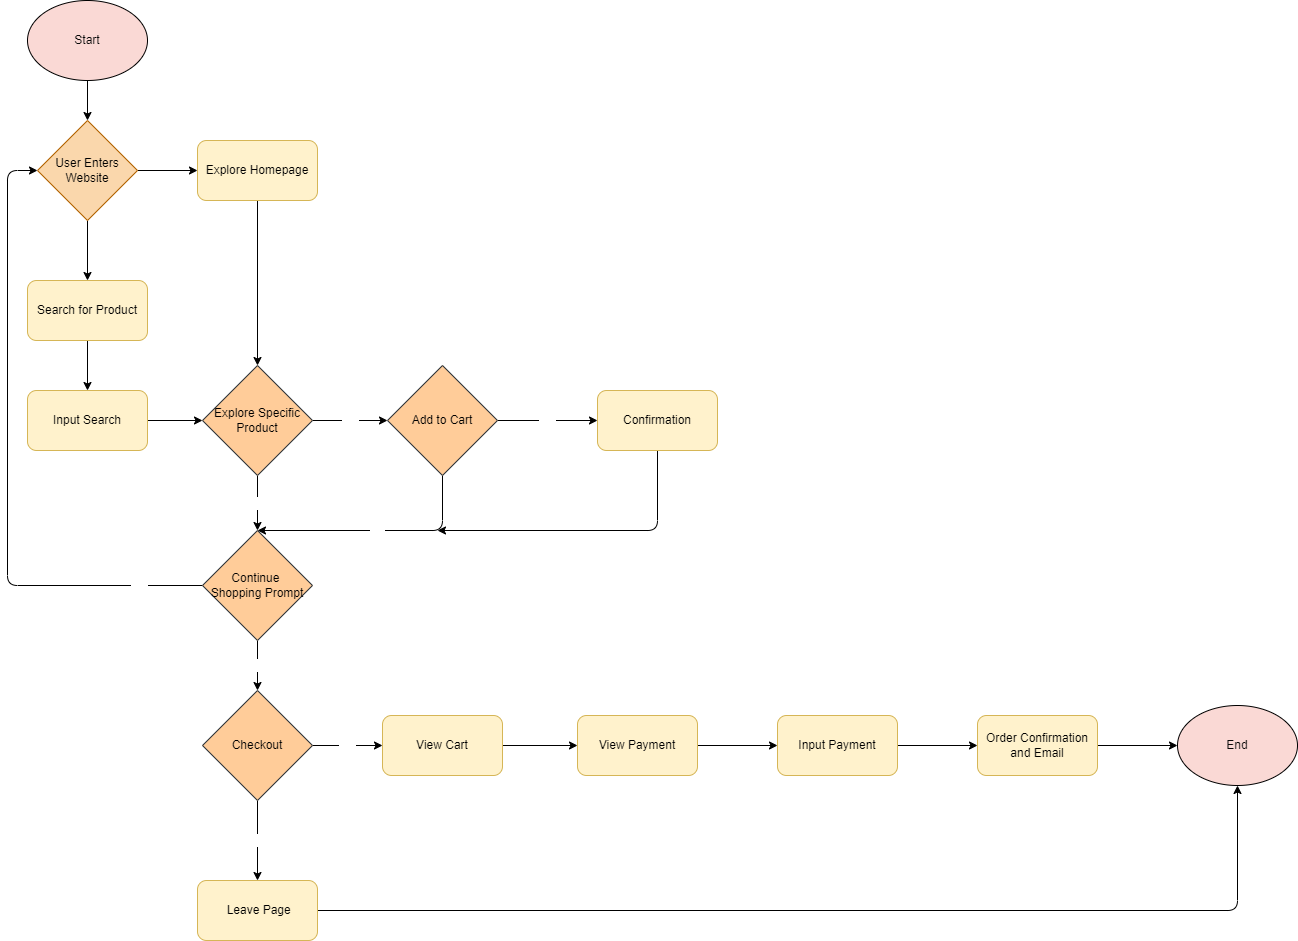

The diagram above was exported from draw.io. Its source (the exported page's mxGraphModel, read from the mxfile embedded in the PNG):
<mxGraphModel dx="301" dy="560" grid="1" gridSize="10" guides="1" tooltips="1" connect="1" arrows="1" fold="1" page="1" pageScale="1" pageWidth="850" pageHeight="1100" math="0" shadow="0">
  <root>
    <mxCell id="0" />
    <mxCell id="1" parent="0" />
    <mxCell id="3" style="edgeStyle=none;html=1;exitX=0.5;exitY=1;exitDx=0;exitDy=0;fontColor=#080808;entryX=0.5;entryY=0;entryDx=0;entryDy=0;" parent="1" source="2" target="5" edge="1">
      <mxGeometry relative="1" as="geometry">
        <mxPoint x="92.85714285714289" y="160" as="targetPoint" />
      </mxGeometry>
    </mxCell>
    <mxCell id="2" value="Start" style="ellipse;whiteSpace=wrap;html=1;fillColor=#fad9d5;strokeColor=#000000;fontColor=#080808;" parent="1" vertex="1">
      <mxGeometry x="30" y="40" width="120" height="80" as="geometry" />
    </mxCell>
    <mxCell id="8" style="edgeStyle=none;html=1;exitX=0.5;exitY=1;exitDx=0;exitDy=0;entryX=0.5;entryY=0;entryDx=0;entryDy=0;fontColor=#000000;" parent="1" source="5" target="7" edge="1">
      <mxGeometry relative="1" as="geometry" />
    </mxCell>
    <mxCell id="9" style="edgeStyle=none;html=1;exitX=1;exitY=0.5;exitDx=0;exitDy=0;fontColor=#000000;" parent="1" source="5" edge="1">
      <mxGeometry relative="1" as="geometry">
        <mxPoint x="200" y="210" as="targetPoint" />
      </mxGeometry>
    </mxCell>
    <mxCell id="5" value="&lt;font color=&quot;#000000&quot;&gt;User Enters Website&lt;/font&gt;" style="rhombus;whiteSpace=wrap;html=1;labelBackgroundColor=none;strokeColor=#b46504;fillColor=#fad7ac;" parent="1" vertex="1">
      <mxGeometry x="40" y="160" width="100" height="100" as="geometry" />
    </mxCell>
    <mxCell id="13" style="edgeStyle=none;html=1;exitX=0.5;exitY=1;exitDx=0;exitDy=0;fontColor=#000000;" parent="1" source="7" target="12" edge="1">
      <mxGeometry relative="1" as="geometry" />
    </mxCell>
    <mxCell id="7" value="&lt;font color=&quot;#000000&quot;&gt;Search for Product&lt;/font&gt;" style="rounded=1;whiteSpace=wrap;html=1;labelBackgroundColor=none;strokeColor=#d6b656;fillColor=#fff2cc;" parent="1" vertex="1">
      <mxGeometry x="30" y="320" width="120" height="60" as="geometry" />
    </mxCell>
    <mxCell id="16" style="edgeStyle=none;html=1;exitX=0.5;exitY=1;exitDx=0;exitDy=0;entryX=0.5;entryY=0;entryDx=0;entryDy=0;fontColor=#000000;" parent="1" source="10" target="14" edge="1">
      <mxGeometry relative="1" as="geometry" />
    </mxCell>
    <mxCell id="10" value="&lt;font color=&quot;#000000&quot;&gt;Explore Homepage&lt;br&gt;&lt;/font&gt;" style="rounded=1;whiteSpace=wrap;html=1;labelBackgroundColor=none;strokeColor=#d6b656;fillColor=#fff2cc;" parent="1" vertex="1">
      <mxGeometry x="200" y="180" width="120" height="60" as="geometry" />
    </mxCell>
    <mxCell id="15" style="edgeStyle=none;html=1;exitX=1;exitY=0.5;exitDx=0;exitDy=0;entryX=0;entryY=0.5;entryDx=0;entryDy=0;fontColor=#000000;" parent="1" source="12" target="14" edge="1">
      <mxGeometry relative="1" as="geometry" />
    </mxCell>
    <mxCell id="12" value="&lt;font color=&quot;#000000&quot;&gt;Input Search&lt;/font&gt;" style="rounded=1;whiteSpace=wrap;html=1;labelBackgroundColor=none;strokeColor=#d6b656;fillColor=#fff2cc;" parent="1" vertex="1">
      <mxGeometry x="30" y="430" width="120" height="60" as="geometry" />
    </mxCell>
    <mxCell id="18" value="Yes" style="edgeStyle=none;html=1;exitX=1;exitY=0.5;exitDx=0;exitDy=0;entryX=0;entryY=0.5;entryDx=0;entryDy=0;fontColor=#FFFFFF;" parent="1" source="14" target="17" edge="1">
      <mxGeometry relative="1" as="geometry" />
    </mxCell>
    <mxCell id="20" value="No" style="edgeStyle=none;html=1;exitX=0.5;exitY=1;exitDx=0;exitDy=0;entryX=0.5;entryY=0;entryDx=0;entryDy=0;fontColor=#FFFFFF;" parent="1" source="14" target="19" edge="1">
      <mxGeometry relative="1" as="geometry" />
    </mxCell>
    <mxCell id="14" value="&lt;font color=&quot;#000000&quot;&gt;Explore Specific Product&lt;/font&gt;" style="rhombus;whiteSpace=wrap;html=1;labelBackgroundColor=none;strokeColor=#36393d;fillColor=#ffcc99;" parent="1" vertex="1">
      <mxGeometry x="205" y="405" width="110" height="110" as="geometry" />
    </mxCell>
    <mxCell id="21" value="No" style="edgeStyle=none;html=1;exitX=0.5;exitY=1;exitDx=0;exitDy=0;fontColor=#FFFFFF;entryX=0.5;entryY=0;entryDx=0;entryDy=0;" parent="1" source="17" target="19" edge="1">
      <mxGeometry relative="1" as="geometry">
        <mxPoint x="445" y="600" as="targetPoint" />
        <Array as="points">
          <mxPoint x="445" y="570" />
        </Array>
      </mxGeometry>
    </mxCell>
    <mxCell id="23" value="Yes" style="edgeStyle=none;html=1;exitX=1;exitY=0.5;exitDx=0;exitDy=0;entryX=0;entryY=0.5;entryDx=0;entryDy=0;fontColor=#FFFFFF;" parent="1" source="17" target="22" edge="1">
      <mxGeometry relative="1" as="geometry" />
    </mxCell>
    <mxCell id="17" value="&lt;font color=&quot;#000000&quot;&gt;Add to Cart&lt;/font&gt;" style="rhombus;whiteSpace=wrap;html=1;labelBackgroundColor=none;strokeColor=#36393d;fillColor=#ffcc99;" parent="1" vertex="1">
      <mxGeometry x="390" y="405" width="110" height="110" as="geometry" />
    </mxCell>
    <mxCell id="26" value="No" style="edgeStyle=none;html=1;exitX=0.5;exitY=1;exitDx=0;exitDy=0;entryX=0.5;entryY=0;entryDx=0;entryDy=0;fontColor=#FFFFFF;" parent="1" source="19" target="25" edge="1">
      <mxGeometry relative="1" as="geometry" />
    </mxCell>
    <mxCell id="27" style="edgeStyle=none;html=1;exitX=0;exitY=0.5;exitDx=0;exitDy=0;entryX=0;entryY=0.5;entryDx=0;entryDy=0;fontColor=#FFFFFF;" parent="1" source="19" target="5" edge="1">
      <mxGeometry relative="1" as="geometry">
        <Array as="points">
          <mxPoint x="10" y="625" />
          <mxPoint x="10" y="210" />
        </Array>
      </mxGeometry>
    </mxCell>
    <mxCell id="42" value="Yes" style="edgeLabel;html=1;align=center;verticalAlign=middle;resizable=0;points=[];fontColor=#FFFFFF;" parent="27" vertex="1" connectable="0">
      <mxGeometry x="-0.8012" y="1" relative="1" as="geometry">
        <mxPoint as="offset" />
      </mxGeometry>
    </mxCell>
    <mxCell id="19" value="&lt;font color=&quot;#000000&quot;&gt;Continue &lt;br&gt;Shopping Prompt&lt;/font&gt;" style="rhombus;whiteSpace=wrap;html=1;labelBackgroundColor=none;strokeColor=#36393d;fillColor=#ffcc99;" parent="1" vertex="1">
      <mxGeometry x="205" y="570" width="110" height="110" as="geometry" />
    </mxCell>
    <mxCell id="24" style="edgeStyle=none;html=1;exitX=0.5;exitY=1;exitDx=0;exitDy=0;fontColor=#FFFFFF;" parent="1" source="22" edge="1">
      <mxGeometry relative="1" as="geometry">
        <mxPoint x="440" y="569.9999999999998" as="targetPoint" />
        <Array as="points">
          <mxPoint x="660" y="570" />
        </Array>
      </mxGeometry>
    </mxCell>
    <mxCell id="22" value="&lt;font color=&quot;#000000&quot;&gt;Confirmation&lt;br&gt;&lt;/font&gt;" style="rounded=1;whiteSpace=wrap;html=1;labelBackgroundColor=none;strokeColor=#d6b656;fillColor=#fff2cc;" parent="1" vertex="1">
      <mxGeometry x="600" y="430" width="120" height="60" as="geometry" />
    </mxCell>
    <mxCell id="29" value="Yes" style="edgeStyle=none;html=1;exitX=1;exitY=0.5;exitDx=0;exitDy=0;entryX=0;entryY=0.5;entryDx=0;entryDy=0;fontColor=#FFFFFF;" parent="1" source="25" target="28" edge="1">
      <mxGeometry relative="1" as="geometry" />
    </mxCell>
    <mxCell id="39" value="No" style="edgeStyle=none;html=1;exitX=0.5;exitY=1;exitDx=0;exitDy=0;fontColor=#FFFFFF;entryX=0.5;entryY=0;entryDx=0;entryDy=0;" parent="1" source="25" target="40" edge="1">
      <mxGeometry relative="1" as="geometry">
        <mxPoint x="260.33333333333337" y="900" as="targetPoint" />
      </mxGeometry>
    </mxCell>
    <mxCell id="25" value="&lt;font color=&quot;#000000&quot;&gt;Checkout&lt;br&gt;&lt;/font&gt;" style="rhombus;whiteSpace=wrap;html=1;labelBackgroundColor=none;strokeColor=#36393d;fillColor=#ffcc99;" parent="1" vertex="1">
      <mxGeometry x="205" y="730" width="110" height="110" as="geometry" />
    </mxCell>
    <mxCell id="31" style="edgeStyle=none;html=1;exitX=1;exitY=0.5;exitDx=0;exitDy=0;entryX=0;entryY=0.5;entryDx=0;entryDy=0;fontColor=#FFFFFF;" parent="1" source="28" target="30" edge="1">
      <mxGeometry relative="1" as="geometry" />
    </mxCell>
    <mxCell id="28" value="&lt;font color=&quot;#000000&quot;&gt;View Cart&lt;br&gt;&lt;/font&gt;" style="rounded=1;whiteSpace=wrap;html=1;labelBackgroundColor=none;strokeColor=#d6b656;fillColor=#fff2cc;" parent="1" vertex="1">
      <mxGeometry x="385" y="755" width="120" height="60" as="geometry" />
    </mxCell>
    <mxCell id="32" style="edgeStyle=none;html=1;exitX=1;exitY=0.5;exitDx=0;exitDy=0;fontColor=#FFFFFF;entryX=0;entryY=0.5;entryDx=0;entryDy=0;" parent="1" source="30" target="33" edge="1">
      <mxGeometry relative="1" as="geometry">
        <mxPoint x="590" y="950.4117647058824" as="targetPoint" />
      </mxGeometry>
    </mxCell>
    <mxCell id="30" value="&lt;font color=&quot;#000000&quot;&gt;View Payment&lt;br&gt;&lt;/font&gt;" style="rounded=1;whiteSpace=wrap;html=1;labelBackgroundColor=none;strokeColor=#d6b656;fillColor=#fff2cc;" parent="1" vertex="1">
      <mxGeometry x="580" y="755" width="120" height="60" as="geometry" />
    </mxCell>
    <mxCell id="35" style="edgeStyle=none;html=1;exitX=1;exitY=0.5;exitDx=0;exitDy=0;entryX=0;entryY=0.5;entryDx=0;entryDy=0;fontColor=#FFFFFF;" parent="1" source="33" target="34" edge="1">
      <mxGeometry relative="1" as="geometry" />
    </mxCell>
    <mxCell id="33" value="&lt;font color=&quot;#000000&quot;&gt;Input Payment&lt;br&gt;&lt;/font&gt;" style="rounded=1;whiteSpace=wrap;html=1;labelBackgroundColor=none;strokeColor=#d6b656;fillColor=#fff2cc;" parent="1" vertex="1">
      <mxGeometry x="780" y="755" width="120" height="60" as="geometry" />
    </mxCell>
    <mxCell id="36" style="edgeStyle=none;html=1;exitX=1;exitY=0.5;exitDx=0;exitDy=0;fontColor=#FFFFFF;entryX=0;entryY=0.5;entryDx=0;entryDy=0;" parent="1" source="34" target="38" edge="1">
      <mxGeometry relative="1" as="geometry">
        <mxPoint x="830" y="1030" as="targetPoint" />
      </mxGeometry>
    </mxCell>
    <mxCell id="34" value="&lt;font color=&quot;#000000&quot;&gt;Order Confirmation and Email&lt;br&gt;&lt;/font&gt;" style="rounded=1;whiteSpace=wrap;html=1;labelBackgroundColor=none;strokeColor=#d6b656;fillColor=#fff2cc;" parent="1" vertex="1">
      <mxGeometry x="980" y="755" width="120" height="60" as="geometry" />
    </mxCell>
    <mxCell id="38" value="End" style="ellipse;whiteSpace=wrap;html=1;fillColor=#fad9d5;strokeColor=#000000;fontColor=#080808;" parent="1" vertex="1">
      <mxGeometry x="1180" y="745" width="120" height="80" as="geometry" />
    </mxCell>
    <mxCell id="41" style="edgeStyle=none;html=1;exitX=1;exitY=0.5;exitDx=0;exitDy=0;fontColor=#FFFFFF;entryX=0.5;entryY=1;entryDx=0;entryDy=0;" parent="1" source="40" target="38" edge="1">
      <mxGeometry relative="1" as="geometry">
        <mxPoint x="1282.5" y="960" as="targetPoint" />
        <Array as="points">
          <mxPoint x="1240" y="950" />
        </Array>
      </mxGeometry>
    </mxCell>
    <mxCell id="40" value="&lt;font color=&quot;#000000&quot;&gt;&amp;nbsp;Leave Page&lt;br&gt;&lt;/font&gt;" style="rounded=1;whiteSpace=wrap;html=1;labelBackgroundColor=none;strokeColor=#d6b656;fillColor=#fff2cc;" parent="1" vertex="1">
      <mxGeometry x="200" y="920" width="120" height="60" as="geometry" />
    </mxCell>
  </root>
</mxGraphModel>